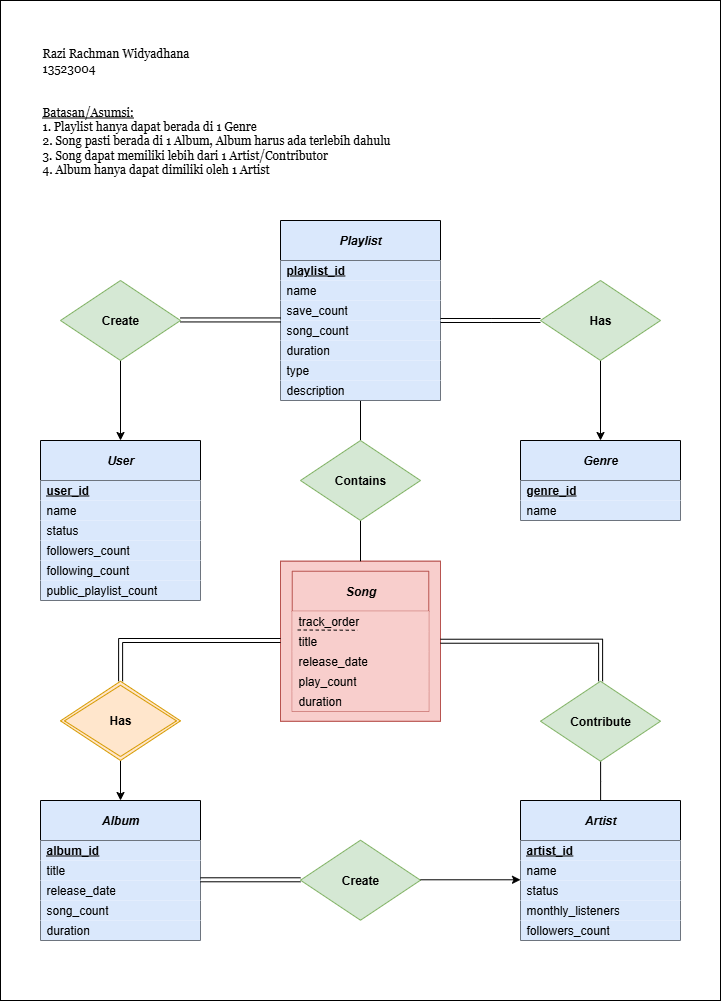

The diagram above was exported from draw.io. Its source (the exported page's mxGraphModel, read from the mxfile embedded in the PNG):
<mxGraphModel dx="897" dy="1020" grid="1" gridSize="10" guides="1" tooltips="1" connect="1" arrows="1" fold="1" page="1" pageScale="1" pageWidth="850" pageHeight="1100" math="0" shadow="0">
  <root>
    <mxCell id="0" />
    <mxCell id="1" parent="0" />
    <mxCell id="Jt1Ay2l1xK3Kf-O_gI_i-1" value="" style="rounded=0;whiteSpace=wrap;html=1;" vertex="1" parent="1">
      <mxGeometry x="880" width="720" height="1000" as="geometry" />
    </mxCell>
    <mxCell id="Uxk5i46pMl6wFkfR18Tu-1" value="&lt;b&gt;&lt;i&gt;Genre&lt;/i&gt;&lt;/b&gt;" style="swimlane;fontStyle=0;childLayout=stackLayout;horizontal=1;startSize=40;horizontalStack=0;resizeParent=1;resizeParentMax=0;resizeLast=0;collapsible=1;marginBottom=0;whiteSpace=wrap;html=1;fillColor=#dae8fc;strokeColor=default;" parent="1" vertex="1">
      <mxGeometry x="1400" y="440" width="160" height="80" as="geometry">
        <mxRectangle x="1000" y="1160" width="60" height="30" as="alternateBounds" />
      </mxGeometry>
    </mxCell>
    <mxCell id="Uxk5i46pMl6wFkfR18Tu-2" value="&lt;b&gt;&lt;u&gt;genre_id&lt;/u&gt;&lt;/b&gt;" style="text;strokeColor=none;fillColor=#dae8fc;align=left;verticalAlign=middle;spacingLeft=4;spacingRight=4;overflow=hidden;points=[[0,0.5],[1,0.5]];portConstraint=eastwest;rotatable=0;whiteSpace=wrap;html=1;" parent="Uxk5i46pMl6wFkfR18Tu-1" vertex="1">
      <mxGeometry y="40" width="160" height="20" as="geometry" />
    </mxCell>
    <mxCell id="Uxk5i46pMl6wFkfR18Tu-3" value="&lt;span style=&quot;font-weight: normal;&quot;&gt;name&lt;/span&gt;" style="text;strokeColor=none;fillColor=#dae8fc;align=left;verticalAlign=middle;spacingLeft=4;spacingRight=4;overflow=hidden;points=[[0,0.5],[1,0.5]];portConstraint=eastwest;rotatable=0;whiteSpace=wrap;html=1;fontStyle=1" parent="Uxk5i46pMl6wFkfR18Tu-1" vertex="1">
      <mxGeometry y="60" width="160" height="20" as="geometry" />
    </mxCell>
    <mxCell id="Uxk5i46pMl6wFkfR18Tu-86" style="edgeStyle=orthogonalEdgeStyle;rounded=0;orthogonalLoop=1;jettySize=auto;html=1;entryX=0.5;entryY=0;entryDx=0;entryDy=0;endArrow=none;endFill=0;" parent="1" source="Uxk5i46pMl6wFkfR18Tu-6" target="Uxk5i46pMl6wFkfR18Tu-65" edge="1">
      <mxGeometry relative="1" as="geometry" />
    </mxCell>
    <mxCell id="Uxk5i46pMl6wFkfR18Tu-6" value="&lt;b&gt;&lt;i&gt;Playlist&lt;/i&gt;&lt;/b&gt;" style="swimlane;fontStyle=0;childLayout=stackLayout;horizontal=1;startSize=40;horizontalStack=0;resizeParent=1;resizeParentMax=0;resizeLast=0;collapsible=1;marginBottom=0;whiteSpace=wrap;html=1;fillColor=#dae8fc;strokeColor=default;" parent="1" vertex="1">
      <mxGeometry x="1160" y="220" width="160" height="180" as="geometry">
        <mxRectangle x="1000" y="1160" width="60" height="30" as="alternateBounds" />
      </mxGeometry>
    </mxCell>
    <mxCell id="Uxk5i46pMl6wFkfR18Tu-7" value="&lt;b&gt;&lt;u&gt;playlist_id&lt;/u&gt;&lt;/b&gt;" style="text;strokeColor=none;fillColor=#dae8fc;align=left;verticalAlign=middle;spacingLeft=4;spacingRight=4;overflow=hidden;points=[[0,0.5],[1,0.5]];portConstraint=eastwest;rotatable=0;whiteSpace=wrap;html=1;" parent="Uxk5i46pMl6wFkfR18Tu-6" vertex="1">
      <mxGeometry y="40" width="160" height="20" as="geometry" />
    </mxCell>
    <mxCell id="Uxk5i46pMl6wFkfR18Tu-8" value="&lt;span style=&quot;font-weight: normal;&quot;&gt;name&lt;/span&gt;" style="text;strokeColor=none;fillColor=#dae8fc;align=left;verticalAlign=middle;spacingLeft=4;spacingRight=4;overflow=hidden;points=[[0,0.5],[1,0.5]];portConstraint=eastwest;rotatable=0;whiteSpace=wrap;html=1;fontStyle=1" parent="Uxk5i46pMl6wFkfR18Tu-6" vertex="1">
      <mxGeometry y="60" width="160" height="20" as="geometry" />
    </mxCell>
    <mxCell id="Uxk5i46pMl6wFkfR18Tu-22" value="&lt;span style=&quot;font-weight: normal;&quot;&gt;save_count&lt;/span&gt;" style="text;strokeColor=none;fillColor=#dae8fc;align=left;verticalAlign=middle;spacingLeft=4;spacingRight=4;overflow=hidden;points=[[0,0.5],[1,0.5]];portConstraint=eastwest;rotatable=0;whiteSpace=wrap;html=1;fontStyle=1" parent="Uxk5i46pMl6wFkfR18Tu-6" vertex="1">
      <mxGeometry y="80" width="160" height="20" as="geometry" />
    </mxCell>
    <mxCell id="Uxk5i46pMl6wFkfR18Tu-21" value="song_count" style="text;strokeColor=none;fillColor=#dae8fc;align=left;verticalAlign=middle;spacingLeft=4;spacingRight=4;overflow=hidden;points=[[0,0.5],[1,0.5]];portConstraint=eastwest;rotatable=0;whiteSpace=wrap;html=1;fontStyle=0" parent="Uxk5i46pMl6wFkfR18Tu-6" vertex="1">
      <mxGeometry y="100" width="160" height="20" as="geometry" />
    </mxCell>
    <mxCell id="Uxk5i46pMl6wFkfR18Tu-20" value="duration" style="text;strokeColor=none;fillColor=#dae8fc;align=left;verticalAlign=middle;spacingLeft=4;spacingRight=4;overflow=hidden;points=[[0,0.5],[1,0.5]];portConstraint=eastwest;rotatable=0;whiteSpace=wrap;html=1;fontStyle=0" parent="Uxk5i46pMl6wFkfR18Tu-6" vertex="1">
      <mxGeometry y="120" width="160" height="20" as="geometry" />
    </mxCell>
    <mxCell id="Uxk5i46pMl6wFkfR18Tu-19" value="type" style="text;strokeColor=none;fillColor=#dae8fc;align=left;verticalAlign=middle;spacingLeft=4;spacingRight=4;overflow=hidden;points=[[0,0.5],[1,0.5]];portConstraint=eastwest;rotatable=0;whiteSpace=wrap;html=1;fontStyle=0" parent="Uxk5i46pMl6wFkfR18Tu-6" vertex="1">
      <mxGeometry y="140" width="160" height="20" as="geometry" />
    </mxCell>
    <mxCell id="Uxk5i46pMl6wFkfR18Tu-18" value="description" style="text;strokeColor=none;fillColor=#dae8fc;align=left;verticalAlign=middle;spacingLeft=4;spacingRight=4;overflow=hidden;points=[[0,0.5],[1,0.5]];portConstraint=eastwest;rotatable=0;whiteSpace=wrap;html=1;fontStyle=0" parent="Uxk5i46pMl6wFkfR18Tu-6" vertex="1">
      <mxGeometry y="160" width="160" height="20" as="geometry" />
    </mxCell>
    <mxCell id="Uxk5i46pMl6wFkfR18Tu-9" value="&lt;b&gt;&lt;i&gt;User&lt;/i&gt;&lt;/b&gt;" style="swimlane;fontStyle=0;childLayout=stackLayout;horizontal=1;startSize=40;horizontalStack=0;resizeParent=1;resizeParentMax=0;resizeLast=0;collapsible=1;marginBottom=0;whiteSpace=wrap;html=1;fillColor=#dae8fc;strokeColor=default;" parent="1" vertex="1">
      <mxGeometry x="920" y="440" width="160" height="160" as="geometry">
        <mxRectangle x="1000" y="1160" width="60" height="30" as="alternateBounds" />
      </mxGeometry>
    </mxCell>
    <mxCell id="Uxk5i46pMl6wFkfR18Tu-10" value="&lt;b&gt;&lt;u&gt;user_id&lt;/u&gt;&lt;/b&gt;" style="text;strokeColor=none;fillColor=#dae8fc;align=left;verticalAlign=middle;spacingLeft=4;spacingRight=4;overflow=hidden;points=[[0,0.5],[1,0.5]];portConstraint=eastwest;rotatable=0;whiteSpace=wrap;html=1;" parent="Uxk5i46pMl6wFkfR18Tu-9" vertex="1">
      <mxGeometry y="40" width="160" height="20" as="geometry" />
    </mxCell>
    <mxCell id="Uxk5i46pMl6wFkfR18Tu-11" value="&lt;span style=&quot;font-weight: normal;&quot;&gt;name&lt;/span&gt;" style="text;strokeColor=none;fillColor=#dae8fc;align=left;verticalAlign=middle;spacingLeft=4;spacingRight=4;overflow=hidden;points=[[0,0.5],[1,0.5]];portConstraint=eastwest;rotatable=0;whiteSpace=wrap;html=1;fontStyle=1" parent="Uxk5i46pMl6wFkfR18Tu-9" vertex="1">
      <mxGeometry y="60" width="160" height="20" as="geometry" />
    </mxCell>
    <mxCell id="Uxk5i46pMl6wFkfR18Tu-12" value="status" style="text;strokeColor=none;fillColor=#dae8fc;align=left;verticalAlign=middle;spacingLeft=4;spacingRight=4;overflow=hidden;points=[[0,0.5],[1,0.5]];portConstraint=eastwest;rotatable=0;whiteSpace=wrap;html=1;" parent="Uxk5i46pMl6wFkfR18Tu-9" vertex="1">
      <mxGeometry y="80" width="160" height="20" as="geometry" />
    </mxCell>
    <mxCell id="Uxk5i46pMl6wFkfR18Tu-13" value="followers_count" style="text;strokeColor=none;fillColor=#dae8fc;align=left;verticalAlign=middle;spacingLeft=4;spacingRight=4;overflow=hidden;points=[[0,0.5],[1,0.5]];portConstraint=eastwest;rotatable=0;whiteSpace=wrap;html=1;" parent="Uxk5i46pMl6wFkfR18Tu-9" vertex="1">
      <mxGeometry y="100" width="160" height="20" as="geometry" />
    </mxCell>
    <mxCell id="Uxk5i46pMl6wFkfR18Tu-14" value="following_count" style="text;strokeColor=none;fillColor=#dae8fc;align=left;verticalAlign=middle;spacingLeft=4;spacingRight=4;overflow=hidden;points=[[0,0.5],[1,0.5]];portConstraint=eastwest;rotatable=0;whiteSpace=wrap;html=1;" parent="Uxk5i46pMl6wFkfR18Tu-9" vertex="1">
      <mxGeometry y="120" width="160" height="20" as="geometry" />
    </mxCell>
    <mxCell id="Uxk5i46pMl6wFkfR18Tu-15" value="public_playlist_count" style="text;strokeColor=none;fillColor=#dae8fc;align=left;verticalAlign=middle;spacingLeft=4;spacingRight=4;overflow=hidden;points=[[0,0.5],[1,0.5]];portConstraint=eastwest;rotatable=0;whiteSpace=wrap;html=1;" parent="Uxk5i46pMl6wFkfR18Tu-9" vertex="1">
      <mxGeometry y="140" width="160" height="20" as="geometry" />
    </mxCell>
    <mxCell id="Uxk5i46pMl6wFkfR18Tu-31" value="" style="group;fillColor=#f8cecc;strokeColor=#b85450;" parent="1" connectable="0" vertex="1">
      <mxGeometry x="1160" y="560.74" width="160" height="160" as="geometry" />
    </mxCell>
    <mxCell id="Uxk5i46pMl6wFkfR18Tu-32" value="" style="rounded=0;whiteSpace=wrap;html=1;labelBackgroundColor=none;fillColor=#f8cecc;strokeColor=#b85450;" parent="Uxk5i46pMl6wFkfR18Tu-31" vertex="1">
      <mxGeometry width="159.99999999999997" height="160" as="geometry" />
    </mxCell>
    <mxCell id="Uxk5i46pMl6wFkfR18Tu-33" value="&lt;b&gt;&lt;i&gt;Song&lt;/i&gt;&lt;/b&gt;" style="swimlane;fontStyle=0;childLayout=stackLayout;horizontal=1;startSize=40;horizontalStack=0;resizeParent=1;resizeParentMax=0;resizeLast=0;collapsible=1;marginBottom=0;whiteSpace=wrap;html=1;fillColor=#f8cecc;strokeColor=#b85450;perimeterSpacing=0;glass=0;rounded=0;shadow=0;" parent="Uxk5i46pMl6wFkfR18Tu-31" vertex="1">
      <mxGeometry x="11.733333333333333" y="10" width="136.5333333333333" height="140" as="geometry">
        <mxRectangle x="1735" y="1335" width="60" height="30" as="alternateBounds" />
      </mxGeometry>
    </mxCell>
    <mxCell id="Uxk5i46pMl6wFkfR18Tu-34" value="track_order" style="text;strokeColor=none;fillColor=#f8cecc;align=left;verticalAlign=middle;spacingLeft=4;spacingRight=4;overflow=hidden;points=[[0,0.5],[1,0.5]];portConstraint=eastwest;rotatable=0;whiteSpace=wrap;html=1;" parent="Uxk5i46pMl6wFkfR18Tu-33" vertex="1">
      <mxGeometry y="40" width="136.5333333333333" height="20" as="geometry" />
    </mxCell>
    <mxCell id="Uxk5i46pMl6wFkfR18Tu-35" value="" style="endArrow=none;dashed=1;html=1;rounded=0;fillColor=#f8cecc;strokeColor=light-dark(#000000, #d7817e);entryX=0.481;entryY=0.95;entryDx=0;entryDy=0;entryPerimeter=0;" parent="Uxk5i46pMl6wFkfR18Tu-33" target="Uxk5i46pMl6wFkfR18Tu-34" edge="1">
      <mxGeometry width="50" height="50" relative="1" as="geometry">
        <mxPoint x="5.521066666666689" y="58.75" as="sourcePoint" />
        <mxPoint x="112.18773333333334" y="58.75" as="targetPoint" />
      </mxGeometry>
    </mxCell>
    <mxCell id="Uxk5i46pMl6wFkfR18Tu-36" value="&lt;span style=&quot;font-weight: normal;&quot;&gt;title&lt;/span&gt;" style="text;strokeColor=none;fillColor=#f8cecc;align=left;verticalAlign=middle;spacingLeft=4;spacingRight=4;overflow=hidden;points=[[0,0.5],[1,0.5]];portConstraint=eastwest;rotatable=0;whiteSpace=wrap;html=1;fontStyle=1" parent="Uxk5i46pMl6wFkfR18Tu-33" vertex="1">
      <mxGeometry y="60" width="136.5333333333333" height="20" as="geometry" />
    </mxCell>
    <mxCell id="Uxk5i46pMl6wFkfR18Tu-37" value="release_date" style="text;strokeColor=none;fillColor=#f8cecc;align=left;verticalAlign=middle;spacingLeft=4;spacingRight=4;overflow=hidden;points=[[0,0.5],[1,0.5]];portConstraint=eastwest;rotatable=0;whiteSpace=wrap;html=1;" parent="Uxk5i46pMl6wFkfR18Tu-33" vertex="1">
      <mxGeometry y="80" width="136.5333333333333" height="20" as="geometry" />
    </mxCell>
    <mxCell id="Uxk5i46pMl6wFkfR18Tu-38" value="play_count" style="text;strokeColor=none;fillColor=#f8cecc;align=left;verticalAlign=middle;spacingLeft=4;spacingRight=4;overflow=hidden;points=[[0,0.5],[1,0.5]];portConstraint=eastwest;rotatable=0;whiteSpace=wrap;html=1;" parent="Uxk5i46pMl6wFkfR18Tu-33" vertex="1">
      <mxGeometry y="100" width="136.5333333333333" height="20" as="geometry" />
    </mxCell>
    <mxCell id="Uxk5i46pMl6wFkfR18Tu-39" value="duration" style="text;strokeColor=none;fillColor=#f8cecc;align=left;verticalAlign=middle;spacingLeft=4;spacingRight=4;overflow=hidden;points=[[0,0.5],[1,0.5]];portConstraint=eastwest;rotatable=0;whiteSpace=wrap;html=1;" parent="Uxk5i46pMl6wFkfR18Tu-33" vertex="1">
      <mxGeometry y="120" width="136.5333333333333" height="20" as="geometry" />
    </mxCell>
    <mxCell id="Uxk5i46pMl6wFkfR18Tu-40" value="&lt;b&gt;&lt;i&gt;Album&lt;/i&gt;&lt;/b&gt;" style="swimlane;fontStyle=0;childLayout=stackLayout;horizontal=1;startSize=40;horizontalStack=0;resizeParent=1;resizeParentMax=0;resizeLast=0;collapsible=1;marginBottom=0;whiteSpace=wrap;html=1;fillColor=#dae8fc;strokeColor=default;" parent="1" vertex="1">
      <mxGeometry x="920" y="800" width="160" height="140" as="geometry">
        <mxRectangle x="1000" y="1160" width="60" height="30" as="alternateBounds" />
      </mxGeometry>
    </mxCell>
    <mxCell id="Uxk5i46pMl6wFkfR18Tu-41" value="&lt;b&gt;&lt;u&gt;album_id&lt;/u&gt;&lt;/b&gt;" style="text;strokeColor=none;fillColor=#dae8fc;align=left;verticalAlign=middle;spacingLeft=4;spacingRight=4;overflow=hidden;points=[[0,0.5],[1,0.5]];portConstraint=eastwest;rotatable=0;whiteSpace=wrap;html=1;" parent="Uxk5i46pMl6wFkfR18Tu-40" vertex="1">
      <mxGeometry y="40" width="160" height="20" as="geometry" />
    </mxCell>
    <mxCell id="Uxk5i46pMl6wFkfR18Tu-42" value="&lt;span style=&quot;font-weight: normal;&quot;&gt;title&lt;/span&gt;" style="text;strokeColor=none;fillColor=#dae8fc;align=left;verticalAlign=middle;spacingLeft=4;spacingRight=4;overflow=hidden;points=[[0,0.5],[1,0.5]];portConstraint=eastwest;rotatable=0;whiteSpace=wrap;html=1;fontStyle=1" parent="Uxk5i46pMl6wFkfR18Tu-40" vertex="1">
      <mxGeometry y="60" width="160" height="20" as="geometry" />
    </mxCell>
    <mxCell id="Uxk5i46pMl6wFkfR18Tu-43" value="&lt;span style=&quot;font-weight: normal;&quot;&gt;release_date&lt;/span&gt;" style="text;strokeColor=none;fillColor=#dae8fc;align=left;verticalAlign=middle;spacingLeft=4;spacingRight=4;overflow=hidden;points=[[0,0.5],[1,0.5]];portConstraint=eastwest;rotatable=0;whiteSpace=wrap;html=1;fontStyle=1" parent="Uxk5i46pMl6wFkfR18Tu-40" vertex="1">
      <mxGeometry y="80" width="160" height="20" as="geometry" />
    </mxCell>
    <mxCell id="Uxk5i46pMl6wFkfR18Tu-44" value="song_count" style="text;strokeColor=none;fillColor=#dae8fc;align=left;verticalAlign=middle;spacingLeft=4;spacingRight=4;overflow=hidden;points=[[0,0.5],[1,0.5]];portConstraint=eastwest;rotatable=0;whiteSpace=wrap;html=1;fontStyle=0" parent="Uxk5i46pMl6wFkfR18Tu-40" vertex="1">
      <mxGeometry y="100" width="160" height="20" as="geometry" />
    </mxCell>
    <mxCell id="Uxk5i46pMl6wFkfR18Tu-45" value="duration" style="text;strokeColor=none;fillColor=#dae8fc;align=left;verticalAlign=middle;spacingLeft=4;spacingRight=4;overflow=hidden;points=[[0,0.5],[1,0.5]];portConstraint=eastwest;rotatable=0;whiteSpace=wrap;html=1;fontStyle=0" parent="Uxk5i46pMl6wFkfR18Tu-40" vertex="1">
      <mxGeometry y="120" width="160" height="20" as="geometry" />
    </mxCell>
    <mxCell id="Uxk5i46pMl6wFkfR18Tu-48" value="&lt;b&gt;&lt;i&gt;Artist&lt;/i&gt;&lt;/b&gt;" style="swimlane;fontStyle=0;childLayout=stackLayout;horizontal=1;startSize=40;horizontalStack=0;resizeParent=1;resizeParentMax=0;resizeLast=0;collapsible=1;marginBottom=0;whiteSpace=wrap;html=1;fillColor=#dae8fc;strokeColor=default;" parent="1" vertex="1">
      <mxGeometry x="1400" y="800" width="160" height="140" as="geometry">
        <mxRectangle x="1000" y="1160" width="60" height="30" as="alternateBounds" />
      </mxGeometry>
    </mxCell>
    <mxCell id="Uxk5i46pMl6wFkfR18Tu-49" value="&lt;b&gt;&lt;u&gt;artist_id&lt;/u&gt;&lt;/b&gt;" style="text;strokeColor=none;fillColor=#dae8fc;align=left;verticalAlign=middle;spacingLeft=4;spacingRight=4;overflow=hidden;points=[[0,0.5],[1,0.5]];portConstraint=eastwest;rotatable=0;whiteSpace=wrap;html=1;" parent="Uxk5i46pMl6wFkfR18Tu-48" vertex="1">
      <mxGeometry y="40" width="160" height="20" as="geometry" />
    </mxCell>
    <mxCell id="Uxk5i46pMl6wFkfR18Tu-50" value="&lt;span style=&quot;font-weight: normal;&quot;&gt;name&lt;/span&gt;" style="text;strokeColor=none;fillColor=#dae8fc;align=left;verticalAlign=middle;spacingLeft=4;spacingRight=4;overflow=hidden;points=[[0,0.5],[1,0.5]];portConstraint=eastwest;rotatable=0;whiteSpace=wrap;html=1;fontStyle=1" parent="Uxk5i46pMl6wFkfR18Tu-48" vertex="1">
      <mxGeometry y="60" width="160" height="20" as="geometry" />
    </mxCell>
    <mxCell id="Uxk5i46pMl6wFkfR18Tu-54" value="&lt;span style=&quot;font-weight: normal;&quot;&gt;status&lt;/span&gt;" style="text;strokeColor=none;fillColor=#dae8fc;align=left;verticalAlign=middle;spacingLeft=4;spacingRight=4;overflow=hidden;points=[[0,0.5],[1,0.5]];portConstraint=eastwest;rotatable=0;whiteSpace=wrap;html=1;fontStyle=1" parent="Uxk5i46pMl6wFkfR18Tu-48" vertex="1">
      <mxGeometry y="80" width="160" height="20" as="geometry" />
    </mxCell>
    <mxCell id="Uxk5i46pMl6wFkfR18Tu-51" value="&lt;span style=&quot;font-weight: normal;&quot;&gt;monthly_listeners&lt;/span&gt;" style="text;strokeColor=none;fillColor=#dae8fc;align=left;verticalAlign=middle;spacingLeft=4;spacingRight=4;overflow=hidden;points=[[0,0.5],[1,0.5]];portConstraint=eastwest;rotatable=0;whiteSpace=wrap;html=1;fontStyle=1" parent="Uxk5i46pMl6wFkfR18Tu-48" vertex="1">
      <mxGeometry y="100" width="160" height="20" as="geometry" />
    </mxCell>
    <mxCell id="Uxk5i46pMl6wFkfR18Tu-52" value="followers_count" style="text;strokeColor=none;fillColor=#dae8fc;align=left;verticalAlign=middle;spacingLeft=4;spacingRight=4;overflow=hidden;points=[[0,0.5],[1,0.5]];portConstraint=eastwest;rotatable=0;whiteSpace=wrap;html=1;fontStyle=0" parent="Uxk5i46pMl6wFkfR18Tu-48" vertex="1">
      <mxGeometry y="120" width="160" height="20" as="geometry" />
    </mxCell>
    <mxCell id="Uxk5i46pMl6wFkfR18Tu-55" value="&lt;b&gt;Create&lt;/b&gt;" style="rhombus;whiteSpace=wrap;html=1;fillColor=#d5e8d4;strokeColor=#82b366;" parent="1" vertex="1">
      <mxGeometry x="1180" y="839.71" width="120" height="80" as="geometry" />
    </mxCell>
    <mxCell id="Uxk5i46pMl6wFkfR18Tu-84" style="edgeStyle=orthogonalEdgeStyle;rounded=0;orthogonalLoop=1;jettySize=auto;html=1;endArrow=none;endFill=0;" parent="1" source="Uxk5i46pMl6wFkfR18Tu-57" target="Uxk5i46pMl6wFkfR18Tu-48" edge="1">
      <mxGeometry relative="1" as="geometry" />
    </mxCell>
    <mxCell id="Uxk5i46pMl6wFkfR18Tu-85" style="edgeStyle=orthogonalEdgeStyle;rounded=0;orthogonalLoop=1;jettySize=auto;html=1;entryX=1;entryY=0.5;entryDx=0;entryDy=0;endArrow=none;endFill=0;shape=link;" parent="1" source="Uxk5i46pMl6wFkfR18Tu-57" target="Uxk5i46pMl6wFkfR18Tu-32" edge="1">
      <mxGeometry relative="1" as="geometry">
        <Array as="points">
          <mxPoint x="1480" y="641" />
        </Array>
      </mxGeometry>
    </mxCell>
    <mxCell id="Uxk5i46pMl6wFkfR18Tu-57" value="&lt;b&gt;Contribute&lt;/b&gt;" style="rhombus;whiteSpace=wrap;html=1;fillColor=#d5e8d4;strokeColor=#82b366;" parent="1" vertex="1">
      <mxGeometry x="1420" y="680.74" width="120" height="80" as="geometry" />
    </mxCell>
    <mxCell id="Uxk5i46pMl6wFkfR18Tu-87" style="edgeStyle=orthogonalEdgeStyle;rounded=0;orthogonalLoop=1;jettySize=auto;html=1;entryX=0.5;entryY=0;entryDx=0;entryDy=0;endArrow=none;endFill=0;" parent="1" source="Uxk5i46pMl6wFkfR18Tu-65" target="Uxk5i46pMl6wFkfR18Tu-32" edge="1">
      <mxGeometry relative="1" as="geometry" />
    </mxCell>
    <mxCell id="Uxk5i46pMl6wFkfR18Tu-65" value="&lt;b&gt;Contains&lt;/b&gt;" style="rhombus;whiteSpace=wrap;html=1;fillColor=#d5e8d4;strokeColor=#82b366;" parent="1" vertex="1">
      <mxGeometry x="1180" y="440" width="120" height="80" as="geometry" />
    </mxCell>
    <mxCell id="Uxk5i46pMl6wFkfR18Tu-88" style="edgeStyle=orthogonalEdgeStyle;rounded=0;orthogonalLoop=1;jettySize=auto;html=1;endArrow=none;endFill=0;shape=link;" parent="1" source="Uxk5i46pMl6wFkfR18Tu-66" edge="1">
      <mxGeometry relative="1" as="geometry">
        <mxPoint x="1320" y="320" as="targetPoint" />
      </mxGeometry>
    </mxCell>
    <mxCell id="Uxk5i46pMl6wFkfR18Tu-89" style="edgeStyle=orthogonalEdgeStyle;rounded=0;orthogonalLoop=1;jettySize=auto;html=1;entryX=0.5;entryY=0;entryDx=0;entryDy=0;" parent="1" source="Uxk5i46pMl6wFkfR18Tu-66" target="Uxk5i46pMl6wFkfR18Tu-1" edge="1">
      <mxGeometry relative="1" as="geometry" />
    </mxCell>
    <mxCell id="Uxk5i46pMl6wFkfR18Tu-66" value="&lt;b&gt;Has&lt;/b&gt;" style="rhombus;whiteSpace=wrap;html=1;fillColor=#d5e8d4;strokeColor=#82b366;" parent="1" vertex="1">
      <mxGeometry x="1420" y="280" width="120" height="80" as="geometry" />
    </mxCell>
    <mxCell id="Uxk5i46pMl6wFkfR18Tu-92" style="edgeStyle=orthogonalEdgeStyle;rounded=0;orthogonalLoop=1;jettySize=auto;html=1;entryX=0.5;entryY=0;entryDx=0;entryDy=0;" parent="1" source="Uxk5i46pMl6wFkfR18Tu-67" target="Uxk5i46pMl6wFkfR18Tu-9" edge="1">
      <mxGeometry relative="1" as="geometry" />
    </mxCell>
    <mxCell id="Uxk5i46pMl6wFkfR18Tu-67" value="&lt;b&gt;Create&lt;/b&gt;" style="rhombus;whiteSpace=wrap;html=1;fillColor=#d5e8d4;strokeColor=#82b366;" parent="1" vertex="1">
      <mxGeometry x="940" y="280" width="120" height="80" as="geometry" />
    </mxCell>
    <mxCell id="Uxk5i46pMl6wFkfR18Tu-77" value="" style="edgeStyle=orthogonalEdgeStyle;rounded=0;orthogonalLoop=1;jettySize=auto;html=1;" parent="1" edge="1">
      <mxGeometry relative="1" as="geometry">
        <mxPoint x="1300" y="879.29" as="sourcePoint" />
        <mxPoint x="1400" y="879.29" as="targetPoint" />
      </mxGeometry>
    </mxCell>
    <mxCell id="Uxk5i46pMl6wFkfR18Tu-79" value="" style="edgeStyle=orthogonalEdgeStyle;rounded=0;orthogonalLoop=1;jettySize=auto;html=1;endArrow=none;endFill=0;shape=link;" parent="1" edge="1">
      <mxGeometry relative="1" as="geometry">
        <mxPoint x="1080" y="879.29" as="sourcePoint" />
        <mxPoint x="1180" y="879.29" as="targetPoint" />
      </mxGeometry>
    </mxCell>
    <mxCell id="Uxk5i46pMl6wFkfR18Tu-82" style="edgeStyle=orthogonalEdgeStyle;rounded=0;orthogonalLoop=1;jettySize=auto;html=1;entryX=0.5;entryY=0;entryDx=0;entryDy=0;" parent="1" source="Uxk5i46pMl6wFkfR18Tu-81" target="Uxk5i46pMl6wFkfR18Tu-40" edge="1">
      <mxGeometry relative="1" as="geometry" />
    </mxCell>
    <mxCell id="Uxk5i46pMl6wFkfR18Tu-83" style="edgeStyle=orthogonalEdgeStyle;rounded=0;orthogonalLoop=1;jettySize=auto;html=1;entryX=0;entryY=0.5;entryDx=0;entryDy=0;endArrow=none;endFill=0;shape=link;" parent="1" source="Uxk5i46pMl6wFkfR18Tu-81" target="Uxk5i46pMl6wFkfR18Tu-32" edge="1">
      <mxGeometry relative="1" as="geometry">
        <Array as="points">
          <mxPoint x="1000" y="640" />
          <mxPoint x="1160" y="640" />
        </Array>
      </mxGeometry>
    </mxCell>
    <mxCell id="Uxk5i46pMl6wFkfR18Tu-81" value="&lt;b&gt;Has&lt;/b&gt;" style="shape=rhombus;double=1;perimeter=rhombusPerimeter;whiteSpace=wrap;html=1;align=center;fillColor=#ffe6cc;strokeColor=#d79b00;" parent="1" vertex="1">
      <mxGeometry x="940" y="680.74" width="120" height="79.26" as="geometry" />
    </mxCell>
    <mxCell id="Uxk5i46pMl6wFkfR18Tu-91" style="edgeStyle=orthogonalEdgeStyle;rounded=0;orthogonalLoop=1;jettySize=auto;html=1;endArrow=none;endFill=0;shape=link;" parent="1" edge="1">
      <mxGeometry relative="1" as="geometry">
        <mxPoint x="1060" y="319.44000000000005" as="targetPoint" />
        <mxPoint x="1160" y="319.44000000000005" as="sourcePoint" />
      </mxGeometry>
    </mxCell>
    <mxCell id="Uxk5i46pMl6wFkfR18Tu-93" value="&lt;font face=&quot;Georgia&quot;&gt;Razi Rachman Widyadhana&lt;/font&gt;&lt;div&gt;&lt;font face=&quot;Georgia&quot;&gt;13523004&lt;/font&gt;&lt;/div&gt;" style="text;html=1;align=left;verticalAlign=middle;whiteSpace=wrap;rounded=0;" parent="1" vertex="1">
      <mxGeometry x="920" y="40" width="160" height="40" as="geometry" />
    </mxCell>
    <mxCell id="Uxk5i46pMl6wFkfR18Tu-94" value="&lt;font face=&quot;Georgia&quot;&gt;&lt;u&gt;Batasan/Asumsi:&lt;/u&gt;&lt;/font&gt;&lt;div&gt;&lt;font face=&quot;Georgia&quot;&gt;1. Playlist hanya dapat berada di 1 Genre&lt;/font&gt;&lt;/div&gt;&lt;div&gt;&lt;font face=&quot;Georgia&quot;&gt;2. Song pasti berada di 1 Album, Album harus ada terlebih dahulu&lt;/font&gt;&lt;/div&gt;&lt;div&gt;&lt;font face=&quot;Georgia&quot;&gt;3. Song dapat memiliki lebih dari 1 Artist/Contributor&lt;/font&gt;&lt;/div&gt;&lt;div&gt;&lt;font face=&quot;Georgia&quot;&gt;4. Album hanya dapat dimiliki oleh 1 Artist&lt;/font&gt;&lt;/div&gt;" style="text;html=1;align=left;verticalAlign=middle;whiteSpace=wrap;rounded=0;" parent="1" vertex="1">
      <mxGeometry x="920" y="100" width="360" height="80" as="geometry" />
    </mxCell>
  </root>
</mxGraphModel>